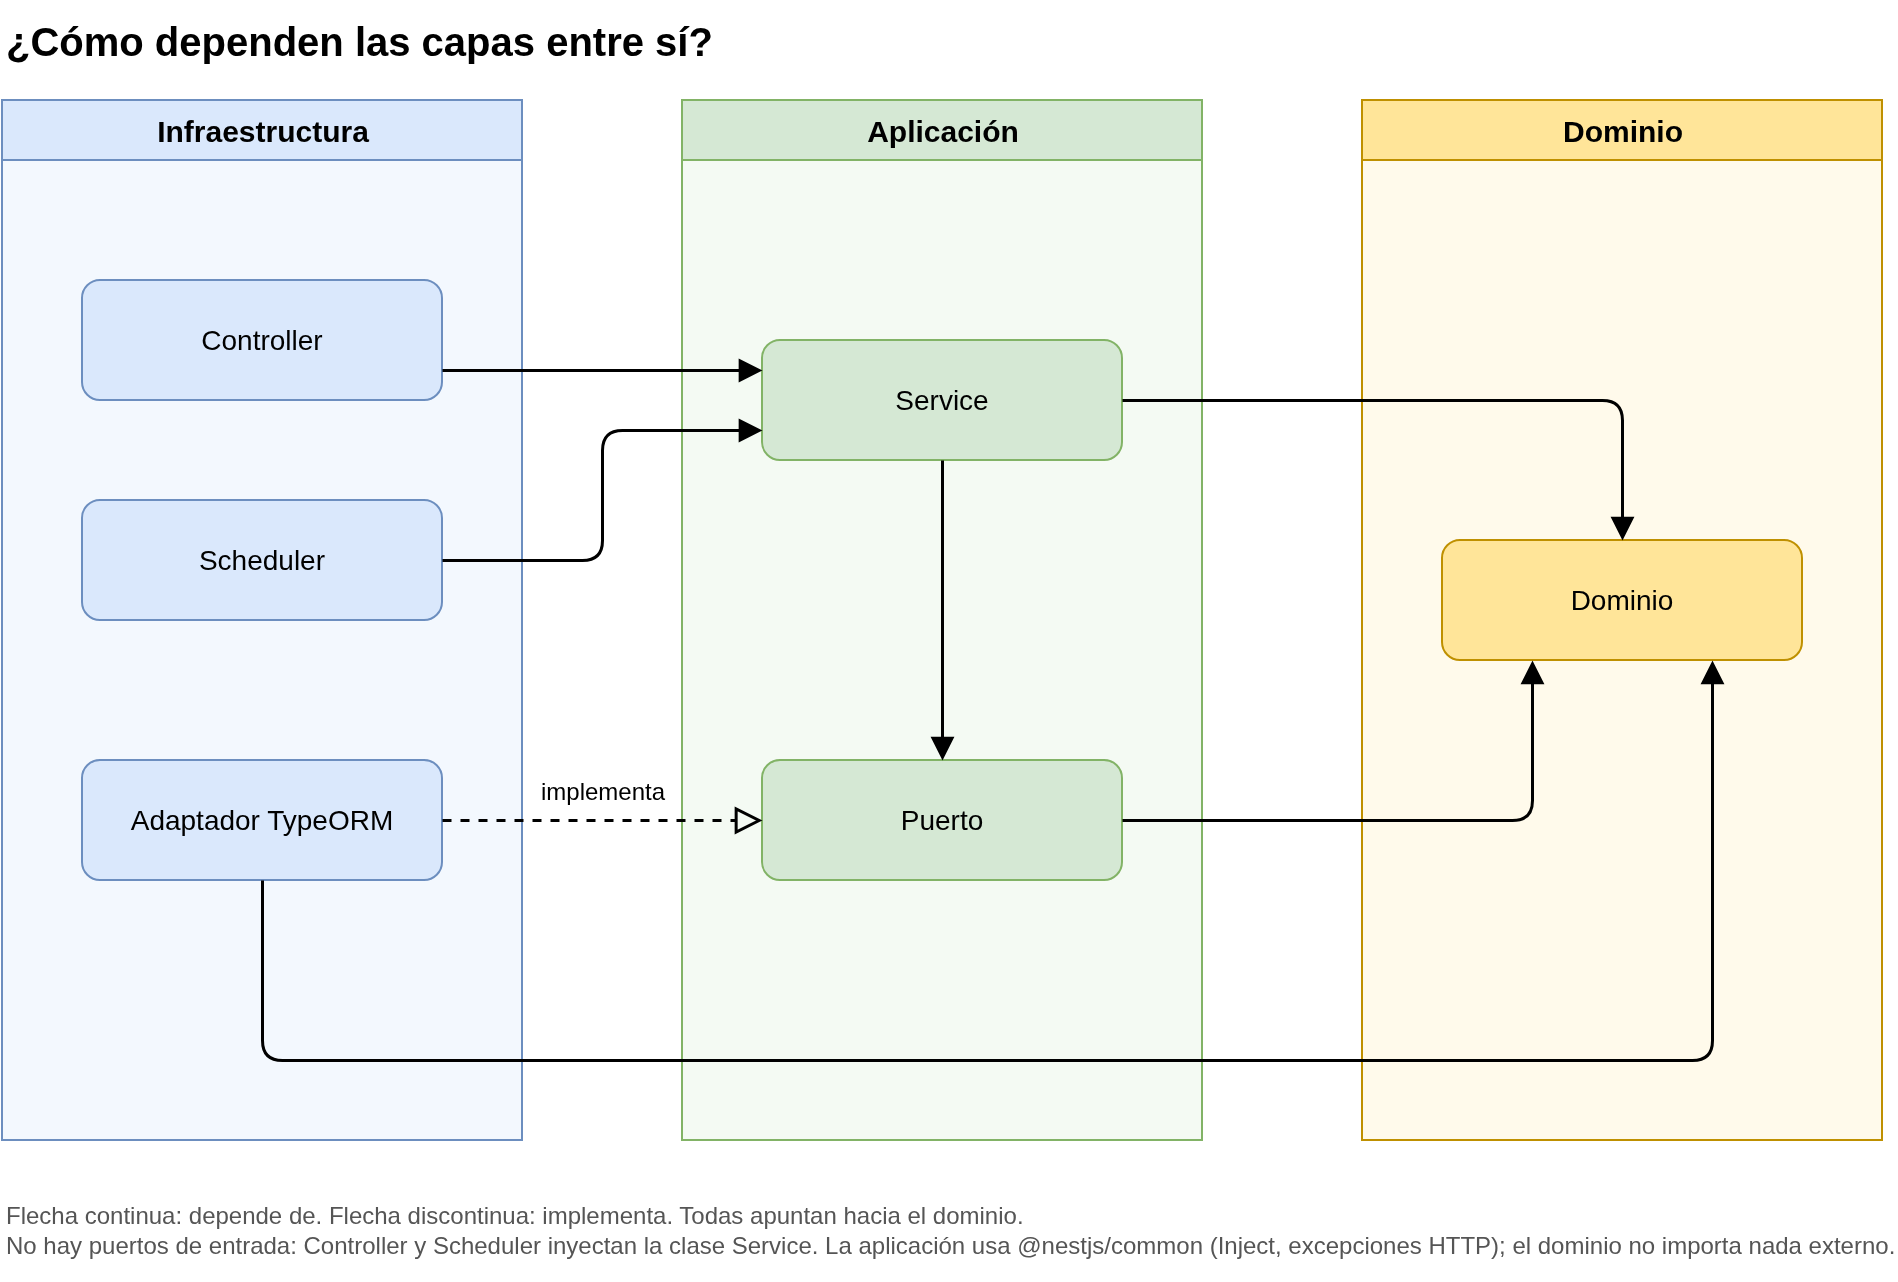

The diagram above was exported from draw.io. Its source (the exported page's mxGraphModel, read from the mxfile embedded in the PNG):
<mxGraphModel dx="1200" dy="800" grid="1" gridSize="10" guides="1" tooltips="1" connect="1" arrows="1" fold="1" page="1" pageScale="1" pageWidth="1100" pageHeight="720" math="0" shadow="0">
  <root>
    <mxCell id="0" />
    <mxCell id="1" parent="0" />
    <mxCell id="titulo" value="¿Cómo dependen las capas entre sí?" style="text;html=1;align=left;verticalAlign=middle;fontSize=20;fontStyle=1;" vertex="1" parent="1">
      <mxGeometry x="40" y="10" width="600" height="40" as="geometry" />
    </mxCell>
    <mxCell id="capa-infra" value="Infraestructura" style="swimlane;startSize=30;html=1;fontSize=15;fontStyle=1;rounded=0;fillColor=#dae8fc;strokeColor=#6c8ebf;swimlaneFillColor=#f3f8fe;" vertex="1" parent="1">
      <mxGeometry x="40" y="60" width="260" height="520" as="geometry" />
    </mxCell>
    <mxCell id="capa-app" value="Aplicación" style="swimlane;startSize=30;html=1;fontSize=15;fontStyle=1;rounded=0;fillColor=#d5e8d4;strokeColor=#82b366;swimlaneFillColor=#f4faf3;" vertex="1" parent="1">
      <mxGeometry x="380" y="60" width="260" height="520" as="geometry" />
    </mxCell>
    <mxCell id="capa-dom" value="Dominio" style="swimlane;startSize=30;html=1;fontSize=15;fontStyle=1;rounded=0;fillColor=#ffe599;strokeColor=#bf9000;swimlaneFillColor=#fffaeb;" vertex="1" parent="1">
      <mxGeometry x="720" y="60" width="260" height="520" as="geometry" />
    </mxCell>
    <mxCell id="controller" value="Controller" style="rounded=1;whiteSpace=wrap;html=1;fontSize=14;fillColor=#dae8fc;strokeColor=#6c8ebf;" vertex="1" parent="capa-infra">
      <mxGeometry x="40" y="90" width="180" height="60" as="geometry" />
    </mxCell>
    <mxCell id="scheduler" value="Scheduler" style="rounded=1;whiteSpace=wrap;html=1;fontSize=14;fillColor=#dae8fc;strokeColor=#6c8ebf;" vertex="1" parent="capa-infra">
      <mxGeometry x="40" y="200" width="180" height="60" as="geometry" />
    </mxCell>
    <mxCell id="adaptador" value="Adaptador TypeORM" style="rounded=1;whiteSpace=wrap;html=1;fontSize=14;fillColor=#dae8fc;strokeColor=#6c8ebf;" vertex="1" parent="capa-infra">
      <mxGeometry x="40" y="330" width="180" height="60" as="geometry" />
    </mxCell>
    <mxCell id="service" value="Service" style="rounded=1;whiteSpace=wrap;html=1;fontSize=14;fillColor=#d5e8d4;strokeColor=#82b366;" vertex="1" parent="capa-app">
      <mxGeometry x="40" y="120" width="180" height="60" as="geometry" />
    </mxCell>
    <mxCell id="puerto" value="Puerto" style="rounded=1;whiteSpace=wrap;html=1;fontSize=14;fillColor=#d5e8d4;strokeColor=#82b366;" vertex="1" parent="capa-app">
      <mxGeometry x="40" y="330" width="180" height="60" as="geometry" />
    </mxCell>
    <mxCell id="dominio" value="Dominio" style="rounded=1;whiteSpace=wrap;html=1;fontSize=14;fillColor=#ffe599;strokeColor=#bf9000;" vertex="1" parent="capa-dom">
      <mxGeometry x="40" y="220" width="180" height="60" as="geometry" />
    </mxCell>
    <mxCell id="e-controller-service" value="" style="edgeStyle=orthogonalEdgeStyle;rounded=1;orthogonalLoop=1;jettySize=auto;html=1;endArrow=block;endSize=8;strokeWidth=1.5;exitX=1;exitY=0.75;exitDx=0;exitDy=0;entryX=0;entryY=0.25;entryDx=0;entryDy=0;" edge="1" parent="1" source="controller" target="service">
      <mxGeometry relative="1" as="geometry" />
    </mxCell>
    <mxCell id="e-scheduler-service" value="" style="edgeStyle=orthogonalEdgeStyle;rounded=1;orthogonalLoop=1;jettySize=auto;html=1;endArrow=block;endSize=8;strokeWidth=1.5;exitX=1;exitY=0.5;exitDx=0;exitDy=0;entryX=0;entryY=0.75;entryDx=0;entryDy=0;" edge="1" parent="1" source="scheduler" target="service">
      <mxGeometry relative="1" as="geometry" />
    </mxCell>
    <mxCell id="e-adaptador-puerto" value="implementa" style="edgeStyle=orthogonalEdgeStyle;rounded=1;orthogonalLoop=1;jettySize=auto;html=1;endArrow=block;endFill=0;endSize=10;dashed=1;strokeWidth=1.5;fontSize=12;labelBackgroundColor=none;exitX=1;exitY=0.5;exitDx=0;exitDy=0;entryX=0;entryY=0.5;entryDx=0;entryDy=0;" edge="1" parent="1" source="adaptador" target="puerto">
      <mxGeometry relative="1" as="geometry">
        <mxPoint as="offset" x="0" y="-14" />
      </mxGeometry>
    </mxCell>
    <mxCell id="e-service-puerto" value="" style="edgeStyle=orthogonalEdgeStyle;rounded=1;orthogonalLoop=1;jettySize=auto;html=1;endArrow=block;endSize=8;strokeWidth=1.5;exitX=0.5;exitY=1;exitDx=0;exitDy=0;entryX=0.5;entryY=0;entryDx=0;entryDy=0;" edge="1" parent="1" source="service" target="puerto">
      <mxGeometry relative="1" as="geometry" />
    </mxCell>
    <mxCell id="e-service-dominio" value="" style="edgeStyle=orthogonalEdgeStyle;rounded=1;orthogonalLoop=1;jettySize=auto;html=1;endArrow=block;endSize=8;strokeWidth=1.5;exitX=1;exitY=0.5;exitDx=0;exitDy=0;entryX=0.5;entryY=0;entryDx=0;entryDy=0;" edge="1" parent="1" source="service" target="dominio">
      <mxGeometry relative="1" as="geometry" />
    </mxCell>
    <mxCell id="e-puerto-dominio" value="" style="edgeStyle=orthogonalEdgeStyle;rounded=1;orthogonalLoop=1;jettySize=auto;html=1;endArrow=block;endSize=8;strokeWidth=1.5;exitX=1;exitY=0.5;exitDx=0;exitDy=0;entryX=0.25;entryY=1;entryDx=0;entryDy=0;" edge="1" parent="1" source="puerto" target="dominio">
      <mxGeometry relative="1" as="geometry" />
    </mxCell>
    <mxCell id="e-adaptador-dominio" value="" style="edgeStyle=orthogonalEdgeStyle;rounded=1;orthogonalLoop=1;jettySize=auto;html=1;endArrow=block;endSize=8;strokeWidth=1.5;exitX=0.5;exitY=1;exitDx=0;exitDy=0;entryX=0.75;entryY=1;entryDx=0;entryDy=0;" edge="1" parent="1" source="adaptador" target="dominio">
      <mxGeometry relative="1" as="geometry">
        <Array as="points">
          <mxPoint x="170" y="540" />
          <mxPoint x="895" y="540" />
        </Array>
      </mxGeometry>
    </mxCell>
    <mxCell id="nota" value="Flecha continua: depende de. Flecha discontinua: implementa. Todas apuntan hacia el dominio.&#10;No hay puertos de entrada: Controller y Scheduler inyectan la clase Service. La aplicación usa @nestjs/common (Inject, excepciones HTTP); el dominio no importa nada externo." style="text;html=1;align=left;verticalAlign=middle;fontSize=12;fontColor=#555555;" vertex="1" parent="1">
      <mxGeometry x="40" y="600" width="940" height="50" as="geometry" />
    </mxCell>
  </root>
</mxGraphModel>